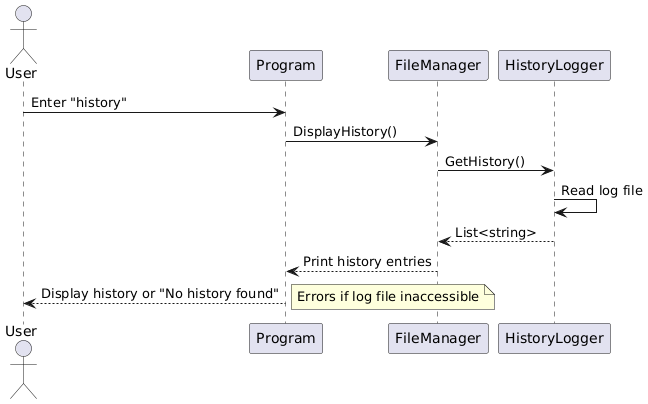

The diagram above was rendered by PlantUML. Its source (embedded in the PNG):
@startuml
actor User
participant "Program" as Prog
participant "FileManager" as FM
participant "HistoryLogger" as HL

User -> Prog: Enter "history"
Prog -> FM: DisplayHistory()
FM -> HL: GetHistory()
HL -> HL: Read log file
HL --> FM: List<string>
FM --> Prog: Print history entries
Prog --> User: Display history or "No history found"

note right: Errors if log file inaccessible
@enduml